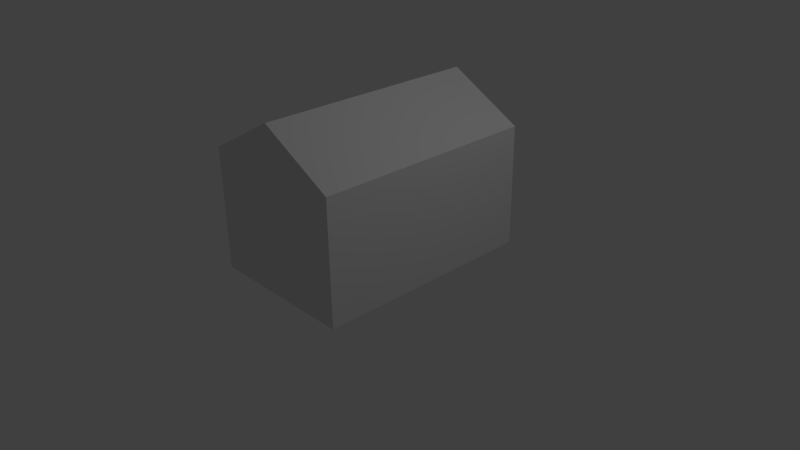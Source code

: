# Source: house.blend  (saved by Blender 2.70.0; exported with 4.5.12 LTS)
import bpy
from mathutils import Matrix  # noqa: F401  (used for matrix-valued properties, if any)

bpy.ops.wm.read_factory_settings(use_empty=True)
scene = bpy.context.scene
scene.name = 'Scene'

# ---- collections
col_collection_1 = bpy.data.collections.new('Collection 1'); scene.collection.children.link(col_collection_1)

# ---- materials (node trees are filled in below, after node groups)
mat_material = bpy.data.materials.new('Material')
mat_material.alpha_threshold = 0.0
mat_material.use_transparent_shadow = False
mat_material.roughness = 0.5
mat_material.line_color = (0.0, 0.0, 0.0, 1.0)

# ---- material node trees

# ---- world
world_world = bpy.data.worlds.new('World'); scene.world = world_world
world_world.color = (0.05088, 0.05088, 0.05088)
world_world.use_sun_shadow = False
world_world.sun_shadow_jitter_overblur = 0.0
world_world.cycles.sampling_method = 'MANUAL'
world_world.cycles.sample_map_resolution = 256

# ---- cameras
cam_camera = bpy.data.cameras.new('Camera')
cam_camera.clip_end = 100.0
cam_camera.lens = 35.0
cam_camera.sensor_width = 32.0
cam_camera.sensor_height = 18.0
cam_camera.ortho_scale = 7.314
cam_camera.dof.focus_distance = 0.0
cam_camera.dof.aperture_fstop = 128.0

# ---- lights
light_lamp = bpy.data.lights.new('Lamp', 'POINT')
light_lamp.transmission_factor = 0.0
light_lamp.cutoff_distance = 30.0
light_lamp.energy = 100.0
light_lamp.shadow_buffer_clip_start = 1.001
light_lamp.shadow_soft_size = 0.1
light_lamp.shadow_maximum_resolution = 0.006
light_lamp.use_absolute_resolution = True
light_lamp.cycles.use_multiple_importance_sampling = False

# ---- meshes
me_cube = bpy.data.meshes.new('Cube')
me_cube.from_pydata([(1.0, 1.496, 0.0), (1.0, -1.496, 0.0), (1.0, 1.496, 1.611), (1.0, -1.496, 1.611), (1.788e-07, 1.496, 0.0), (-5.96e-08, -1.496, 0.0), (2.384e-07, 1.496, 2.16), (-5.364e-07, -1.496, 2.16)], [], [(0, 2, 3, 1), (2, 6, 7, 3), (1, 3, 7, 5), (2, 0, 4, 6)])
_uv = me_cube.uv_layers.new(name='UVMap')
_uv.uv.foreach_set('vector', [0.7451, 0.01804, 0.7451, 0.51, 0.009089, 0.51, 0.009089, 0.01804, 0.7451, 0.5104, 0.7451, 0.8166, 0.009089, 0.8166, 0.009089, 0.5104, 0.7455, 0.01826, 0.7455, 0.5099, 0.9917, 0.6923, 0.9917, 0.01826, 0.7454, 0.51, 0.7454, 0.01803, 0.9914, 0.01803, 0.9914, 0.6925])
me_cube.materials.append(mat_material)
me_cube.use_remesh_preserve_volume = False
me_cube.use_remesh_preserve_attributes = False
me_cube.use_mirror_vertex_groups = False
me_cube.update()

# ---- objects
ob_cube = bpy.data.objects.new('Cube', me_cube)
ob_lamp = bpy.data.objects.new('Lamp', light_lamp)
ob_camera = bpy.data.objects.new('Camera', cam_camera)

# ---- transforms, parenting, visibility, modifiers, constraints
ob_cube.location = (0.0, 0.0, 0.0)
ob_cube.lock_rotations_4d = False
ob_cube.empty_display_type = 'ARROWS'
ob_cube.lineart.crease_threshold = 0.0
_m = ob_cube.modifiers.new('Mirror', 'MIRROR')
ob_lamp.location = (4.076, 1.005, 5.904)
ob_lamp.rotation_euler = (0.6503, 0.05522, 1.866)
ob_lamp.lock_rotations_4d = False
ob_lamp.empty_display_type = 'ARROWS'
ob_lamp.color = (0.0, 0.0, 0.0, 0.0)
ob_lamp.lineart.crease_threshold = 0.0
ob_camera.location = (7.481, -6.508, 5.344)
ob_camera.rotation_euler = (1.109, 0.01082, 0.8149)
ob_camera.lock_rotations_4d = False
ob_camera.empty_display_type = 'ARROWS'
ob_camera.color = (0.0, 0.0, 0.0, 0.0)
ob_camera.display_type = 'WIRE'
ob_camera.lineart.crease_threshold = 0.0

# ---- collection membership
col_collection_1.objects.link(ob_cube)
col_collection_1.objects.link(ob_lamp)
col_collection_1.objects.link(ob_camera)

# ---- scene / render settings (as saved in the file)
scene.camera = ob_camera
scene.frame_start = 1; scene.frame_end = 250; scene.frame_set(1)
scene.render.engine = 'BLENDER_EEVEE_NEXT'
scene.render.resolution_percentage = 50
scene.render.dither_intensity = 0.0
scene.cycles.use_denoising = False
scene.cycles.samples = 10
scene.cycles.sampling_pattern = 'TABULATED_SOBOL'
scene.cycles.light_sampling_threshold = 0.0
scene.cycles.use_adaptive_sampling = False
scene.cycles.use_light_tree = False
scene.cycles.blur_glossy = 0.0
scene.cycles.volume_bounces = 1
scene.cycles.pixel_filter_type = 'GAUSSIAN'
scene.cycles.sample_clamp_indirect = 0.0
scene.view_settings.view_transform = 'Standard'
bpy.context.view_layer.update()
